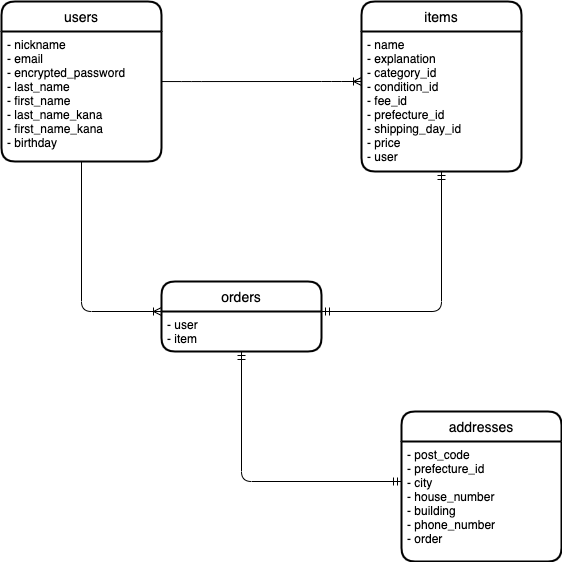

The diagram above was exported from draw.io. Its source (the exported page's mxGraphModel, read from the mxfile embedded in the PNG):
<mxGraphModel dx="650" dy="647" grid="1" gridSize="10" guides="1" tooltips="1" connect="1" arrows="1" fold="1" page="1" pageScale="1" pageWidth="827" pageHeight="1169" math="0" shadow="0">
  <root>
    <mxCell id="0" />
    <mxCell id="1" parent="0" />
    <mxCell id="8" value="users" style="swimlane;childLayout=stackLayout;horizontal=1;startSize=30;horizontalStack=0;rounded=1;fontSize=14;fontStyle=0;strokeWidth=2;resizeParent=0;resizeLast=1;shadow=0;dashed=0;align=center;" parent="1" vertex="1">
      <mxGeometry x="40" y="40" width="160" height="160" as="geometry" />
    </mxCell>
    <mxCell id="9" value="- nickname&#10;- email&#10;- encrypted_password&#10;- last_name&#10;- first_name&#10;- last_name_kana&#10;- first_name_kana&#10;- birthday" style="align=left;strokeColor=none;fillColor=none;spacingLeft=4;fontSize=12;verticalAlign=top;resizable=0;rotatable=0;part=1;" parent="8" vertex="1">
      <mxGeometry y="30" width="160" height="130" as="geometry" />
    </mxCell>
    <mxCell id="11" value="items" style="swimlane;childLayout=stackLayout;horizontal=1;startSize=30;horizontalStack=0;rounded=1;fontSize=14;fontStyle=0;strokeWidth=2;resizeParent=0;resizeLast=1;shadow=0;dashed=0;align=center;" parent="1" vertex="1">
      <mxGeometry x="400" y="40" width="160" height="170" as="geometry" />
    </mxCell>
    <mxCell id="12" value="- name&#10;- explanation&#10;- category_id&#10;- condition_id&#10;- fee_id&#10;- prefecture_id&#10;- shipping_day_id&#10;- price&#10;- user" style="align=left;strokeColor=none;fillColor=none;spacingLeft=4;fontSize=12;verticalAlign=top;resizable=0;rotatable=0;part=1;" parent="11" vertex="1">
      <mxGeometry y="30" width="160" height="140" as="geometry" />
    </mxCell>
    <mxCell id="13" value="" style="edgeStyle=entityRelationEdgeStyle;fontSize=12;html=1;endArrow=ERoneToMany;exitX=1;exitY=0.385;exitDx=0;exitDy=0;exitPerimeter=0;" parent="1" source="9" edge="1">
      <mxGeometry width="100" height="100" relative="1" as="geometry">
        <mxPoint x="280" y="380" as="sourcePoint" />
        <mxPoint x="400" y="120" as="targetPoint" />
      </mxGeometry>
    </mxCell>
    <mxCell id="14" value="addresses" style="swimlane;childLayout=stackLayout;horizontal=1;startSize=30;horizontalStack=0;rounded=1;fontSize=14;fontStyle=0;strokeWidth=2;resizeParent=0;resizeLast=1;shadow=0;dashed=0;align=center;" parent="1" vertex="1">
      <mxGeometry x="440" y="450" width="160" height="150" as="geometry">
        <mxRectangle x="440" y="450" width="110" height="30" as="alternateBounds" />
      </mxGeometry>
    </mxCell>
    <mxCell id="15" value="- post_code&#10;- prefecture_id&#10;- city&#10;- house_number&#10;- building&#10;- phone_number&#10;- order" style="align=left;strokeColor=none;fillColor=none;spacingLeft=4;fontSize=12;verticalAlign=top;resizable=0;rotatable=0;part=1;" parent="14" vertex="1">
      <mxGeometry y="30" width="160" height="120" as="geometry" />
    </mxCell>
    <mxCell id="18" value="orders" style="swimlane;childLayout=stackLayout;horizontal=1;startSize=30;horizontalStack=0;rounded=1;fontSize=14;fontStyle=0;strokeWidth=2;resizeParent=0;resizeLast=1;shadow=0;dashed=0;align=center;" parent="1" vertex="1">
      <mxGeometry x="200" y="320" width="160" height="70" as="geometry" />
    </mxCell>
    <mxCell id="19" value="- user&#10;- item" style="align=left;strokeColor=none;fillColor=none;spacingLeft=4;fontSize=12;verticalAlign=top;resizable=0;rotatable=0;part=1;" parent="18" vertex="1">
      <mxGeometry y="30" width="160" height="40" as="geometry" />
    </mxCell>
    <mxCell id="21" value="" style="edgeStyle=orthogonalEdgeStyle;fontSize=12;html=1;endArrow=ERoneToMany;entryX=0;entryY=0;entryDx=0;entryDy=0;startArrow=none;startFill=0;sourcePerimeterSpacing=0;exitX=0.5;exitY=1;exitDx=0;exitDy=0;" parent="1" source="9" target="19" edge="1">
      <mxGeometry width="100" height="100" relative="1" as="geometry">
        <mxPoint x="120" y="350" as="sourcePoint" />
        <mxPoint x="190" y="350" as="targetPoint" />
        <Array as="points">
          <mxPoint x="120" y="350" />
        </Array>
      </mxGeometry>
    </mxCell>
    <mxCell id="23" value="" style="edgeStyle=orthogonalEdgeStyle;fontSize=12;html=1;endArrow=ERmandOne;startArrow=ERmandOne;sourcePerimeterSpacing=0;entryX=0.5;entryY=1;entryDx=0;entryDy=0;" parent="1" target="12" edge="1">
      <mxGeometry width="100" height="100" relative="1" as="geometry">
        <mxPoint x="360" y="350" as="sourcePoint" />
        <mxPoint x="480" y="350" as="targetPoint" />
      </mxGeometry>
    </mxCell>
    <mxCell id="24" value="" style="edgeStyle=orthogonalEdgeStyle;fontSize=12;html=1;endArrow=ERmandOne;startArrow=ERmandOne;sourcePerimeterSpacing=0;exitX=0.5;exitY=1;exitDx=0;exitDy=0;" parent="1" source="19" edge="1">
      <mxGeometry width="100" height="100" relative="1" as="geometry">
        <mxPoint x="280" y="520" as="sourcePoint" />
        <mxPoint x="440" y="520" as="targetPoint" />
        <Array as="points">
          <mxPoint x="280" y="520" />
        </Array>
      </mxGeometry>
    </mxCell>
  </root>
</mxGraphModel>